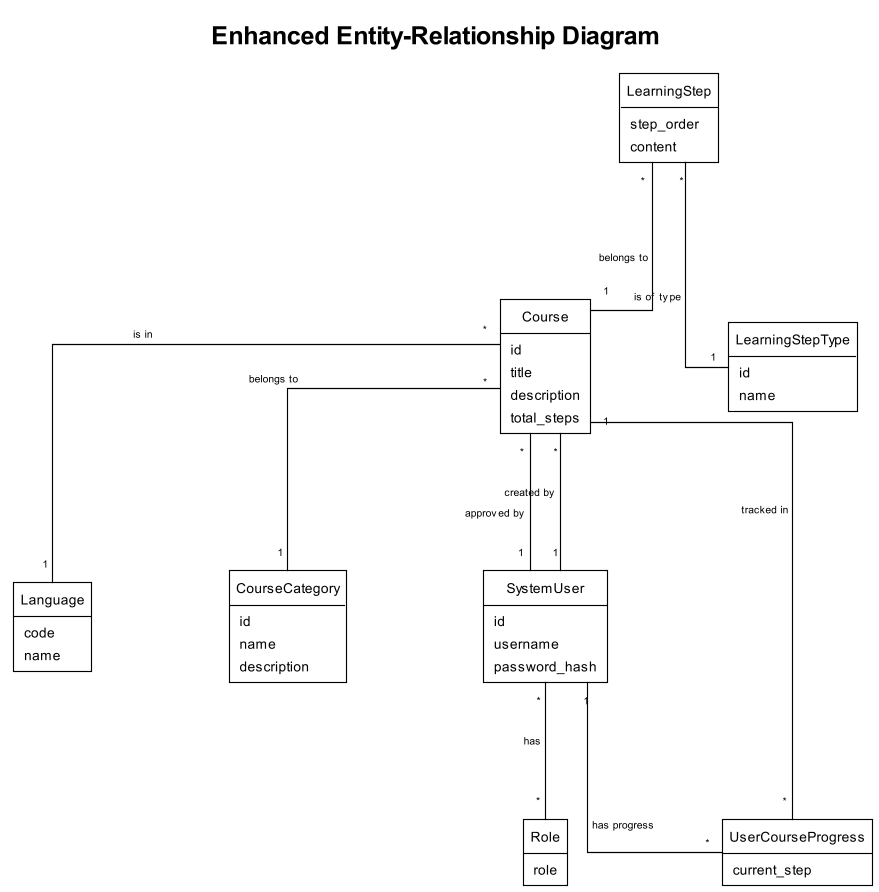

The diagram above was rendered by PlantUML. Its source (embedded in the PNG):
@startuml EER
!include https://raw.githubusercontent.com/fredoslav2004/MinimalThemePUML/refs/heads/main/minimal-theme.puml
scale 1
' ▶ ◀ ▲ ▼

skinparam ranksep 120
skinparam nodesep 120
skinparam ArrowFontSize 9

title Enhanced Entity-Relationship Diagram

together {
    class SystemUser
    class Role
}

class SystemUser
{
    id
    username
    password_hash
}

class Role
{
    role
}

class Course {
    id
    title
    description
    total_steps
}

class Language {
    code
    name
}

class LearningStep {
    step_order
    content
}

class LearningStepType{
    id
    name
}

class CourseCategory
{
    id
    name
    description
}

class UserCourseProgress {
    current_step
}

' Relationships

SystemUser "*" -- "*" Role : has

Course "*" -- "1" CourseCategory : belongs to
Course "*" -- "1" Language : is in
Course "*" -- "1" SystemUser : created by
Course "*" -- "1" SystemUser : approved by

LearningStep "*" -- "1" Course : belongs to
LearningStep "*" -- "1" LearningStepType : is of type

SystemUser "1" -- "*" UserCourseProgress : has progress
Course "1" -- "*" UserCourseProgress : tracked in

@enduml